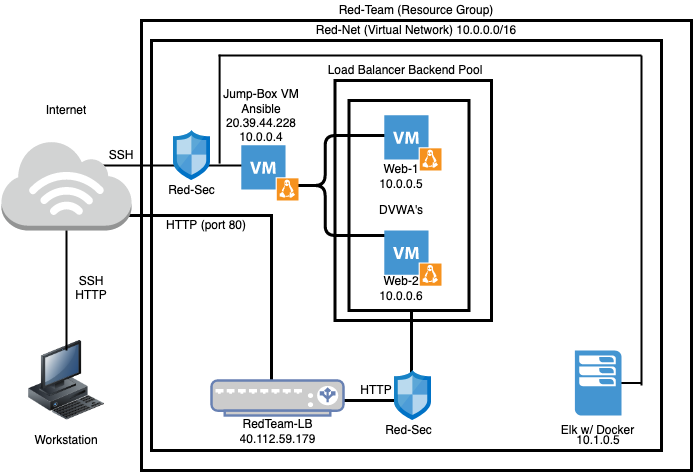

The diagram above was exported from draw.io. Its source (the exported page's mxGraphModel, read from the mxfile embedded in the PNG):
<mxGraphModel dx="786" dy="681" grid="1" gridSize="10" guides="1" tooltips="1" connect="1" arrows="1" fold="1" page="1" pageScale="1" pageWidth="850" pageHeight="1100" math="0" shadow="0">
  <root>
    <mxCell id="0" />
    <mxCell id="1" parent="0" />
    <mxCell id="ZmJiP1MzZdCeylUFJ2n8-52" value="" style="rounded=0;whiteSpace=wrap;html=1;strokeWidth=3;fillColor=none;" vertex="1" parent="1">
      <mxGeometry x="150" y="120" width="550" height="450" as="geometry" />
    </mxCell>
    <mxCell id="ZmJiP1MzZdCeylUFJ2n8-2" value="" style="rounded=0;whiteSpace=wrap;html=1;fillColor=none;strokeWidth=3;" vertex="1" parent="1">
      <mxGeometry x="160" y="140" width="510" height="410" as="geometry" />
    </mxCell>
    <mxCell id="ZmJiP1MzZdCeylUFJ2n8-30" value="" style="rounded=0;whiteSpace=wrap;html=1;strokeWidth=3;fillColor=none;" vertex="1" parent="1">
      <mxGeometry x="343.5" y="180" width="156.5" height="240" as="geometry" />
    </mxCell>
    <mxCell id="ZmJiP1MzZdCeylUFJ2n8-48" value="" style="rounded=0;whiteSpace=wrap;html=1;strokeWidth=3;fillColor=none;" vertex="1" parent="1">
      <mxGeometry x="357.5" y="200" width="120" height="210" as="geometry" />
    </mxCell>
    <mxCell id="ZmJiP1MzZdCeylUFJ2n8-22" value="" style="shape=partialRectangle;whiteSpace=wrap;html=1;bottom=0;right=0;fillColor=none;strokeWidth=3;direction=west;" vertex="1" parent="1">
      <mxGeometry x="320" y="410" width="100" height="90" as="geometry" />
    </mxCell>
    <mxCell id="ZmJiP1MzZdCeylUFJ2n8-45" value="" style="shape=curlyBracket;whiteSpace=wrap;html=1;rounded=1;strokeWidth=3;fillColor=none;size=0.36363636363636365;" vertex="1" parent="1">
      <mxGeometry x="290" y="235" width="120" height="100" as="geometry" />
    </mxCell>
    <mxCell id="ZmJiP1MzZdCeylUFJ2n8-44" value="" style="line;strokeWidth=2;html=1;fillColor=none;" vertex="1" parent="1">
      <mxGeometry x="610" y="477.5" width="40" height="10" as="geometry" />
    </mxCell>
    <mxCell id="ZmJiP1MzZdCeylUFJ2n8-11" value="" style="shape=partialRectangle;whiteSpace=wrap;html=1;top=0;left=0;fillColor=none;strokeWidth=3;rotation=-90;" vertex="1" parent="1">
      <mxGeometry x="120" y="330" width="175" height="145" as="geometry" />
    </mxCell>
    <UserObject label="HTTP (port 80)" placeholders="1" name="Variable" id="IMIbu3vn7Fv9JVWwupJ--32">
      <mxCell style="text;html=1;strokeColor=none;fillColor=none;align=center;verticalAlign=middle;whiteSpace=wrap;overflow=hidden;" parent="1" vertex="1">
        <mxGeometry x="170" y="310" width="90" height="30" as="geometry" />
      </mxCell>
    </UserObject>
    <mxCell id="IMIbu3vn7Fv9JVWwupJ--21" value="" style="line;strokeWidth=2;html=1;" parent="1" vertex="1">
      <mxGeometry x="210" y="260" width="60" height="10" as="geometry" />
    </mxCell>
    <mxCell id="IMIbu3vn7Fv9JVWwupJ--22" value="" style="line;strokeWidth=2;html=1;" parent="1" vertex="1">
      <mxGeometry x="90" y="260" width="110" height="10" as="geometry" />
    </mxCell>
    <mxCell id="IMIbu3vn7Fv9JVWwupJ--25" value="" style="outlineConnect=0;dashed=0;verticalLabelPosition=bottom;verticalAlign=top;align=center;html=1;shape=mxgraph.aws3.internet_3;fillColor=#D2D3D3;gradientColor=none;strokeWidth=2;" parent="1" vertex="1">
      <mxGeometry x="10" y="240" width="130" height="90" as="geometry" />
    </mxCell>
    <mxCell id="IMIbu3vn7Fv9JVWwupJ--26" value="" style="image;html=1;image=img/lib/clip_art/computers/Workstation_128x128.png;strokeWidth=2;" parent="1" vertex="1">
      <mxGeometry x="25" y="440" width="100" height="80" as="geometry" />
    </mxCell>
    <mxCell id="IMIbu3vn7Fv9JVWwupJ--27" value="" style="line;strokeWidth=2;direction=south;html=1;" parent="1" vertex="1">
      <mxGeometry x="70" y="330" width="10" height="120" as="geometry" />
    </mxCell>
    <UserObject label="&lt;div&gt;RedTeam-LB&lt;/div&gt;&lt;div&gt;&lt;div class=&quot;fxc-copyablelabel-temp-element&quot;&gt;40.112.59.179&lt;br&gt;&lt;/div&gt;&lt;/div&gt;" placeholders="1" name="Variable" id="IMIbu3vn7Fv9JVWwupJ--34">
      <mxCell style="text;html=1;strokeColor=none;fillColor=none;align=center;verticalAlign=middle;whiteSpace=wrap;overflow=hidden;" parent="1" vertex="1">
        <mxGeometry x="238.5" y="515" width="95" height="30" as="geometry" />
      </mxCell>
    </UserObject>
    <UserObject label="DVWA's" placeholders="1" name="Variable" id="IMIbu3vn7Fv9JVWwupJ--37">
      <mxCell style="text;html=1;strokeColor=none;fillColor=none;align=center;verticalAlign=middle;whiteSpace=wrap;overflow=hidden;" parent="1" vertex="1">
        <mxGeometry x="370" y="300" width="80" height="20" as="geometry" />
      </mxCell>
    </UserObject>
    <UserObject label="SSH" placeholders="1" name="Variable" id="IMIbu3vn7Fv9JVWwupJ--40">
      <mxCell style="text;html=1;strokeColor=none;fillColor=none;align=center;verticalAlign=middle;whiteSpace=wrap;overflow=hidden;" parent="1" vertex="1">
        <mxGeometry x="90" y="244.8" width="80" height="20" as="geometry" />
      </mxCell>
    </UserObject>
    <UserObject label="&lt;div&gt;Web-1&lt;/div&gt;&lt;div&gt;10.0.0.5&lt;br&gt;&lt;/div&gt;" placeholders="1" name="Variable" id="IMIbu3vn7Fv9JVWwupJ--42">
      <mxCell style="text;html=1;strokeColor=none;fillColor=none;align=center;verticalAlign=middle;whiteSpace=wrap;overflow=hidden;" parent="1" vertex="1">
        <mxGeometry x="370" y="260" width="80" height="30" as="geometry" />
      </mxCell>
    </UserObject>
    <UserObject label="&lt;div&gt;Web-2&lt;/div&gt;&lt;div&gt;10.0.0.6&lt;br&gt;&lt;/div&gt;" placeholders="1" name="Variable" id="IMIbu3vn7Fv9JVWwupJ--43">
      <mxCell style="text;html=1;strokeColor=none;fillColor=none;align=center;verticalAlign=middle;whiteSpace=wrap;overflow=hidden;" parent="1" vertex="1">
        <mxGeometry x="370" y="371.5" width="80" height="30" as="geometry" />
      </mxCell>
    </UserObject>
    <UserObject label="&lt;div&gt;Jump-Box VM&lt;/div&gt;&lt;div&gt;Ansible&lt;/div&gt;&lt;div&gt;&lt;div class=&quot;fxc-copyablelabel-temp-element&quot;&gt;20.39.44.228&lt;/div&gt;&lt;div class=&quot;fxc-copyablelabel-temp-element&quot;&gt;10.0.0.4&lt;br&gt;&lt;/div&gt;&lt;/div&gt;" placeholders="1" name="Variable" id="IMIbu3vn7Fv9JVWwupJ--44">
      <mxCell style="text;html=1;strokeColor=none;fillColor=none;align=center;verticalAlign=middle;whiteSpace=wrap;overflow=hidden;" parent="1" vertex="1">
        <mxGeometry x="220" y="184.8" width="100" height="60" as="geometry" />
      </mxCell>
    </UserObject>
    <UserObject label="Workstation" placeholders="1" name="Variable" id="IMIbu3vn7Fv9JVWwupJ--47">
      <mxCell style="text;html=1;strokeColor=none;fillColor=none;align=center;verticalAlign=middle;whiteSpace=wrap;overflow=hidden;" parent="1" vertex="1">
        <mxGeometry x="35" y="530" width="80" height="20" as="geometry" />
      </mxCell>
    </UserObject>
    <UserObject label="&lt;div&gt;SSH&lt;/div&gt;&lt;div&gt;HTTP&lt;br&gt;&lt;/div&gt;" placeholders="1" name="Variable" id="IMIbu3vn7Fv9JVWwupJ--48">
      <mxCell style="text;html=1;strokeColor=none;fillColor=none;align=center;verticalAlign=middle;whiteSpace=wrap;overflow=hidden;" parent="1" vertex="1">
        <mxGeometry x="60" y="371.5" width="80" height="28.5" as="geometry" />
      </mxCell>
    </UserObject>
    <UserObject label="Internet" placeholders="1" name="Variable" id="IMIbu3vn7Fv9JVWwupJ--50">
      <mxCell style="text;html=1;strokeColor=none;fillColor=none;align=center;verticalAlign=middle;whiteSpace=wrap;overflow=hidden;" parent="1" vertex="1">
        <mxGeometry x="35" y="200" width="80" height="20" as="geometry" />
      </mxCell>
    </UserObject>
    <UserObject label="Red-Team (Resource Group)" placeholders="1" name="Variable" id="IMIbu3vn7Fv9JVWwupJ--51">
      <mxCell style="text;html=1;strokeColor=none;fillColor=none;align=center;verticalAlign=middle;whiteSpace=wrap;overflow=hidden;" parent="1" vertex="1">
        <mxGeometry x="345" y="100" width="160" height="20" as="geometry" />
      </mxCell>
    </UserObject>
    <UserObject label="Red-Net (Virtual Network) 10.0.0.0/16" placeholders="1" name="Variable" id="IMIbu3vn7Fv9JVWwupJ--52">
      <mxCell style="text;html=1;strokeColor=none;fillColor=none;align=center;verticalAlign=middle;whiteSpace=wrap;overflow=hidden;" parent="1" vertex="1">
        <mxGeometry x="310" y="110" width="230" height="40" as="geometry" />
      </mxCell>
    </UserObject>
    <mxCell id="ZmJiP1MzZdCeylUFJ2n8-3" value="" style="aspect=fixed;html=1;points=[];align=center;image;fontSize=12;image=img/lib/mscae/Network_Security_Groups_Classic.svg;strokeWidth=3;fillColor=none;" vertex="1" parent="1">
      <mxGeometry x="182" y="230" width="37" height="50" as="geometry" />
    </mxCell>
    <mxCell id="ZmJiP1MzZdCeylUFJ2n8-4" value="Red-Sec" style="text;html=1;strokeColor=none;fillColor=none;align=center;verticalAlign=middle;whiteSpace=wrap;rounded=0;" vertex="1" parent="1">
      <mxGeometry x="174" y="280" width="53" height="20" as="geometry" />
    </mxCell>
    <mxCell id="ZmJiP1MzZdCeylUFJ2n8-5" value="" style="shadow=0;dashed=0;html=1;strokeColor=none;fillColor=#4495D1;labelPosition=center;verticalLabelPosition=bottom;verticalAlign=top;align=center;outlineConnect=0;shape=mxgraph.veeam.vm_linux;" vertex="1" parent="1">
      <mxGeometry x="249.8" y="244.8" width="57.2" height="55.2" as="geometry" />
    </mxCell>
    <mxCell id="ZmJiP1MzZdCeylUFJ2n8-8" value="" style="fontColor=#0066CC;verticalAlign=top;verticalLabelPosition=bottom;labelPosition=center;align=center;html=1;outlineConnect=0;fillColor=#CCCCCC;strokeColor=#6881B3;gradientColor=none;gradientDirection=north;strokeWidth=2;shape=mxgraph.networks.load_balancer;" vertex="1" parent="1">
      <mxGeometry x="220" y="480" width="132" height="35" as="geometry" />
    </mxCell>
    <mxCell id="ZmJiP1MzZdCeylUFJ2n8-21" value="" style="aspect=fixed;html=1;points=[];align=center;image;fontSize=12;image=img/lib/mscae/Network_Security_Groups_Classic.svg;strokeWidth=3;fillColor=none;" vertex="1" parent="1">
      <mxGeometry x="402.9" y="470" width="37" height="50" as="geometry" />
    </mxCell>
    <mxCell id="ZmJiP1MzZdCeylUFJ2n8-24" value="Elk w/ Docker" style="text;html=1;strokeColor=none;fillColor=none;align=center;verticalAlign=middle;whiteSpace=wrap;rounded=0;" vertex="1" parent="1">
      <mxGeometry x="561.2" y="520" width="91" height="20" as="geometry" />
    </mxCell>
    <mxCell id="ZmJiP1MzZdCeylUFJ2n8-26" value="" style="pointerEvents=1;shadow=0;dashed=0;html=1;strokeColor=none;fillColor=#4495D1;labelPosition=center;verticalLabelPosition=bottom;verticalAlign=top;align=center;outlineConnect=0;shape=mxgraph.veeam.2d.esx_esxi;" vertex="1" parent="1">
      <mxGeometry x="583.4" y="450" width="46.6" height="65" as="geometry" />
    </mxCell>
    <mxCell id="ZmJiP1MzZdCeylUFJ2n8-28" style="edgeStyle=orthogonalEdgeStyle;rounded=0;orthogonalLoop=1;jettySize=auto;html=1;exitX=0.5;exitY=1;exitDx=0;exitDy=0;" edge="1" parent="1" source="IMIbu3vn7Fv9JVWwupJ--48" target="IMIbu3vn7Fv9JVWwupJ--48">
      <mxGeometry relative="1" as="geometry" />
    </mxCell>
    <mxCell id="ZmJiP1MzZdCeylUFJ2n8-29" value="HTTP" style="text;html=1;strokeColor=none;fillColor=none;align=center;verticalAlign=middle;whiteSpace=wrap;rounded=0;" vertex="1" parent="1">
      <mxGeometry x="365" y="480" width="40" height="20" as="geometry" />
    </mxCell>
    <mxCell id="ZmJiP1MzZdCeylUFJ2n8-31" value="" style="shadow=0;dashed=0;html=1;strokeColor=none;fillColor=#4495D1;labelPosition=center;verticalLabelPosition=bottom;verticalAlign=top;align=center;outlineConnect=0;shape=mxgraph.veeam.vm_linux;" vertex="1" parent="1">
      <mxGeometry x="392.8" y="214.8" width="57.2" height="55.2" as="geometry" />
    </mxCell>
    <mxCell id="ZmJiP1MzZdCeylUFJ2n8-32" value="" style="shadow=0;dashed=0;html=1;strokeColor=none;fillColor=#4495D1;labelPosition=center;verticalLabelPosition=bottom;verticalAlign=top;align=center;outlineConnect=0;shape=mxgraph.veeam.vm_linux;" vertex="1" parent="1">
      <mxGeometry x="392.8" y="330" width="57.2" height="55.2" as="geometry" />
    </mxCell>
    <mxCell id="ZmJiP1MzZdCeylUFJ2n8-36" value="Load Balancer Backend Pool" style="text;html=1;strokeColor=none;fillColor=none;align=center;verticalAlign=middle;whiteSpace=wrap;rounded=0;" vertex="1" parent="1">
      <mxGeometry x="333.5" y="160" width="160" height="20" as="geometry" />
    </mxCell>
    <mxCell id="ZmJiP1MzZdCeylUFJ2n8-40" value="" style="line;strokeWidth=2;html=1;fillColor=none;rotation=-90;" vertex="1" parent="1">
      <mxGeometry x="173.6" y="203.6" width="109" height="10" as="geometry" />
    </mxCell>
    <mxCell id="ZmJiP1MzZdCeylUFJ2n8-42" value="" style="line;strokeWidth=2;html=1;fillColor=none;" vertex="1" parent="1">
      <mxGeometry x="227" y="150" width="423" height="10" as="geometry" />
    </mxCell>
    <mxCell id="ZmJiP1MzZdCeylUFJ2n8-43" value="" style="line;strokeWidth=2;html=1;fillColor=none;rotation=-90;" vertex="1" parent="1">
      <mxGeometry x="485" y="315" width="330" height="10" as="geometry" />
    </mxCell>
    <mxCell id="ZmJiP1MzZdCeylUFJ2n8-49" value="Red-Sec" style="text;html=1;strokeColor=none;fillColor=none;align=center;verticalAlign=middle;whiteSpace=wrap;rounded=0;" vertex="1" parent="1">
      <mxGeometry x="390" y="520" width="55" height="20" as="geometry" />
    </mxCell>
    <mxCell id="ZmJiP1MzZdCeylUFJ2n8-54" value="10.1.0.5" style="text;html=1;strokeColor=none;fillColor=none;align=center;verticalAlign=middle;whiteSpace=wrap;rounded=0;" vertex="1" parent="1">
      <mxGeometry x="586.7" y="530" width="40" height="20" as="geometry" />
    </mxCell>
  </root>
</mxGraphModel>